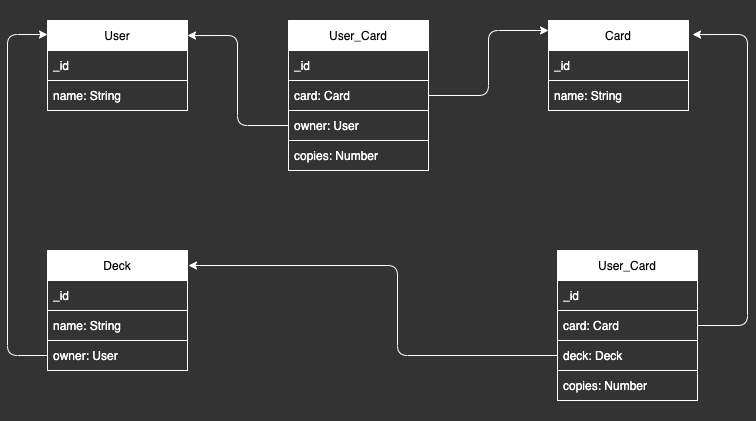

The diagram above was exported from draw.io. Its source (the exported page's mxGraphModel, read from the mxfile embedded in the PNG):
<mxGraphModel dx="805" dy="461" grid="1" gridSize="10" guides="1" tooltips="1" connect="1" arrows="1" fold="1" page="1" pageScale="1" pageWidth="850" pageHeight="1100" background="#333333" math="0" shadow="0">
  <root>
    <mxCell id="0" />
    <mxCell id="1" parent="0" />
    <mxCell id="2" value="User" style="swimlane;fontStyle=0;childLayout=stackLayout;horizontal=1;startSize=30;horizontalStack=0;resizeParent=1;resizeParentMax=0;resizeLast=0;collapsible=1;marginBottom=0;strokeColor=#FFFFFF;" parent="1" vertex="1">
      <mxGeometry x="60" y="80" width="140" height="90" as="geometry" />
    </mxCell>
    <mxCell id="3" value="_id" style="text;strokeColor=#FFFFFF;fillColor=none;align=left;verticalAlign=middle;spacingLeft=4;spacingRight=4;overflow=hidden;points=[[0,0.5],[1,0.5]];portConstraint=eastwest;rotatable=0;fontColor=#FFFFFF;" parent="2" vertex="1">
      <mxGeometry y="30" width="140" height="30" as="geometry" />
    </mxCell>
    <mxCell id="4" value="name: String" style="text;strokeColor=#FFFFFF;fillColor=none;align=left;verticalAlign=middle;spacingLeft=4;spacingRight=4;overflow=hidden;points=[[0,0.5],[1,0.5]];portConstraint=eastwest;rotatable=0;fontColor=#FFFFFF;" parent="2" vertex="1">
      <mxGeometry y="60" width="140" height="30" as="geometry" />
    </mxCell>
    <mxCell id="6" value="Card" style="swimlane;fontStyle=0;childLayout=stackLayout;horizontal=1;startSize=30;horizontalStack=0;resizeParent=1;resizeParentMax=0;resizeLast=0;collapsible=1;marginBottom=0;strokeColor=#FFFFFF;" parent="1" vertex="1">
      <mxGeometry x="561" y="80" width="140" height="90" as="geometry" />
    </mxCell>
    <mxCell id="7" value="_id" style="text;strokeColor=#FFFFFF;fillColor=none;align=left;verticalAlign=middle;spacingLeft=4;spacingRight=4;overflow=hidden;points=[[0,0.5],[1,0.5]];portConstraint=eastwest;rotatable=0;fontColor=#FFFFFF;" parent="6" vertex="1">
      <mxGeometry y="30" width="140" height="30" as="geometry" />
    </mxCell>
    <mxCell id="8" value="name: String" style="text;strokeColor=#FFFFFF;fillColor=none;align=left;verticalAlign=middle;spacingLeft=4;spacingRight=4;overflow=hidden;points=[[0,0.5],[1,0.5]];portConstraint=eastwest;rotatable=0;fontColor=#FFFFFF;" parent="6" vertex="1">
      <mxGeometry y="60" width="140" height="30" as="geometry" />
    </mxCell>
    <mxCell id="10" value="Deck" style="swimlane;fontStyle=0;childLayout=stackLayout;horizontal=1;startSize=30;horizontalStack=0;resizeParent=1;resizeParentMax=0;resizeLast=0;collapsible=1;marginBottom=0;strokeColor=#FFFFFF;" parent="1" vertex="1">
      <mxGeometry x="60" y="310" width="140" height="120" as="geometry" />
    </mxCell>
    <mxCell id="11" value="_id" style="text;strokeColor=#FFFFFF;fillColor=none;align=left;verticalAlign=middle;spacingLeft=4;spacingRight=4;overflow=hidden;points=[[0,0.5],[1,0.5]];portConstraint=eastwest;rotatable=0;fontColor=#FFFFFF;" parent="10" vertex="1">
      <mxGeometry y="30" width="140" height="30" as="geometry" />
    </mxCell>
    <mxCell id="12" value="name: String" style="text;strokeColor=#FFFFFF;fillColor=none;align=left;verticalAlign=middle;spacingLeft=4;spacingRight=4;overflow=hidden;points=[[0,0.5],[1,0.5]];portConstraint=eastwest;rotatable=0;fontColor=#FFFFFF;" parent="10" vertex="1">
      <mxGeometry y="60" width="140" height="30" as="geometry" />
    </mxCell>
    <mxCell id="13" value="owner: User" style="text;strokeColor=#FFFFFF;fillColor=none;align=left;verticalAlign=middle;spacingLeft=4;spacingRight=4;overflow=hidden;points=[[0,0.5],[1,0.5]];portConstraint=eastwest;rotatable=0;fontColor=#FFFFFF;" parent="10" vertex="1">
      <mxGeometry y="90" width="140" height="30" as="geometry" />
    </mxCell>
    <mxCell id="19" value="User_Card" style="swimlane;fontStyle=0;childLayout=stackLayout;horizontal=1;startSize=30;horizontalStack=0;resizeParent=1;resizeParentMax=0;resizeLast=0;collapsible=1;marginBottom=0;strokeColor=#FFFFFF;" parent="1" vertex="1">
      <mxGeometry x="301" y="80" width="140" height="150" as="geometry" />
    </mxCell>
    <mxCell id="20" value="_id" style="text;strokeColor=#FFFFFF;fillColor=none;align=left;verticalAlign=middle;spacingLeft=4;spacingRight=4;overflow=hidden;points=[[0,0.5],[1,0.5]];portConstraint=eastwest;rotatable=0;fontColor=#FFFFFF;" parent="19" vertex="1">
      <mxGeometry y="30" width="140" height="30" as="geometry" />
    </mxCell>
    <mxCell id="23" value="card: Card" style="text;strokeColor=#FFFFFF;fillColor=none;align=left;verticalAlign=middle;spacingLeft=4;spacingRight=4;overflow=hidden;points=[[0,0.5],[1,0.5]];portConstraint=eastwest;rotatable=0;fontColor=#FFFFFF;" parent="19" vertex="1">
      <mxGeometry y="60" width="140" height="30" as="geometry" />
    </mxCell>
    <mxCell id="21" value="owner: User" style="text;strokeColor=#FFFFFF;fillColor=none;align=left;verticalAlign=middle;spacingLeft=4;spacingRight=4;overflow=hidden;points=[[0,0.5],[1,0.5]];portConstraint=eastwest;rotatable=0;fontColor=#FFFFFF;" parent="19" vertex="1">
      <mxGeometry y="90" width="140" height="30" as="geometry" />
    </mxCell>
    <mxCell id="22" value="copies: Number" style="text;strokeColor=#FFFFFF;fillColor=none;align=left;verticalAlign=middle;spacingLeft=4;spacingRight=4;overflow=hidden;points=[[0,0.5],[1,0.5]];portConstraint=eastwest;rotatable=0;fontColor=#FFFFFF;" parent="19" vertex="1">
      <mxGeometry y="120" width="140" height="30" as="geometry" />
    </mxCell>
    <mxCell id="24" value="User_Card" style="swimlane;fontStyle=0;childLayout=stackLayout;horizontal=1;startSize=30;horizontalStack=0;resizeParent=1;resizeParentMax=0;resizeLast=0;collapsible=1;marginBottom=0;strokeColor=#FFFFFF;" parent="1" vertex="1">
      <mxGeometry x="570" y="310" width="140" height="150" as="geometry" />
    </mxCell>
    <mxCell id="25" value="_id" style="text;strokeColor=#FFFFFF;fillColor=none;align=left;verticalAlign=middle;spacingLeft=4;spacingRight=4;overflow=hidden;points=[[0,0.5],[1,0.5]];portConstraint=eastwest;rotatable=0;fontColor=#FFFFFF;" parent="24" vertex="1">
      <mxGeometry y="30" width="140" height="30" as="geometry" />
    </mxCell>
    <mxCell id="26" value="card: Card" style="text;strokeColor=#FFFFFF;fillColor=none;align=left;verticalAlign=middle;spacingLeft=4;spacingRight=4;overflow=hidden;points=[[0,0.5],[1,0.5]];portConstraint=eastwest;rotatable=0;fontColor=#FFFFFF;" parent="24" vertex="1">
      <mxGeometry y="60" width="140" height="30" as="geometry" />
    </mxCell>
    <mxCell id="27" value="deck: Deck" style="text;strokeColor=#FFFFFF;fillColor=none;align=left;verticalAlign=middle;spacingLeft=4;spacingRight=4;overflow=hidden;points=[[0,0.5],[1,0.5]];portConstraint=eastwest;rotatable=0;fontColor=#FFFFFF;" parent="24" vertex="1">
      <mxGeometry y="90" width="140" height="30" as="geometry" />
    </mxCell>
    <mxCell id="28" value="copies: Number" style="text;strokeColor=#FFFFFF;fillColor=none;align=left;verticalAlign=middle;spacingLeft=4;spacingRight=4;overflow=hidden;points=[[0,0.5],[1,0.5]];portConstraint=eastwest;rotatable=0;fontColor=#FFFFFF;" parent="24" vertex="1">
      <mxGeometry y="120" width="140" height="30" as="geometry" />
    </mxCell>
    <mxCell id="29" value="" style="endArrow=none;html=1;entryX=0;entryY=0.5;entryDx=0;entryDy=0;exitX=0;exitY=0.156;exitDx=0;exitDy=0;exitPerimeter=0;startArrow=classic;startFill=1;strokeColor=#FFFFFF;" parent="1" source="2" target="13" edge="1">
      <mxGeometry width="50" height="50" relative="1" as="geometry">
        <mxPoint x="340" y="270" as="sourcePoint" />
        <mxPoint x="390" y="220" as="targetPoint" />
        <Array as="points">
          <mxPoint x="20" y="94" />
          <mxPoint x="20" y="415" />
        </Array>
      </mxGeometry>
    </mxCell>
    <mxCell id="30" value="" style="endArrow=none;html=1;exitX=1;exitY=0.167;exitDx=0;exitDy=0;exitPerimeter=0;entryX=0;entryY=0.5;entryDx=0;entryDy=0;endFill=0;startArrow=classic;startFill=1;strokeColor=#FFFFFF;" parent="1" source="2" target="21" edge="1">
      <mxGeometry width="50" height="50" relative="1" as="geometry">
        <mxPoint x="340" y="270" as="sourcePoint" />
        <mxPoint x="390" y="220" as="targetPoint" />
        <Array as="points">
          <mxPoint x="250" y="95" />
          <mxPoint x="250" y="185" />
        </Array>
      </mxGeometry>
    </mxCell>
    <mxCell id="31" value="" style="endArrow=classic;html=1;entryX=0;entryY=0.111;entryDx=0;entryDy=0;entryPerimeter=0;exitX=1;exitY=0.5;exitDx=0;exitDy=0;startArrow=none;startFill=0;endFill=1;strokeColor=#FFFFFF;" parent="1" source="23" target="6" edge="1">
      <mxGeometry width="50" height="50" relative="1" as="geometry">
        <mxPoint x="311" y="270" as="sourcePoint" />
        <mxPoint x="361" y="220" as="targetPoint" />
        <Array as="points">
          <mxPoint x="501" y="155" />
          <mxPoint x="501" y="90" />
        </Array>
      </mxGeometry>
    </mxCell>
    <mxCell id="32" value="" style="endArrow=none;html=1;exitX=1.007;exitY=0.125;exitDx=0;exitDy=0;exitPerimeter=0;entryX=0;entryY=0.5;entryDx=0;entryDy=0;startArrow=classic;startFill=1;strokeColor=#FFFFFF;" parent="1" source="10" target="27" edge="1">
      <mxGeometry width="50" height="50" relative="1" as="geometry">
        <mxPoint x="340" y="270" as="sourcePoint" />
        <mxPoint x="390" y="220" as="targetPoint" />
        <Array as="points">
          <mxPoint x="410" y="325" />
          <mxPoint x="410" y="415" />
        </Array>
      </mxGeometry>
    </mxCell>
    <mxCell id="34" style="edgeStyle=none;html=1;exitX=1;exitY=0.5;exitDx=0;exitDy=0;entryX=1.029;entryY=0.156;entryDx=0;entryDy=0;entryPerimeter=0;strokeColor=#FFFFFF;" parent="1" source="26" target="6" edge="1">
      <mxGeometry relative="1" as="geometry">
        <Array as="points">
          <mxPoint x="760" y="385" />
          <mxPoint x="760" y="94" />
        </Array>
      </mxGeometry>
    </mxCell>
    <mxCell id="35" value="" style="rounded=0;whiteSpace=wrap;html=1;fontColor=#FFFFFF;strokeColor=none;fillColor=none;" vertex="1" parent="1">
      <mxGeometry x="151" y="60" width="440" height="10" as="geometry" />
    </mxCell>
    <mxCell id="36" value="" style="rounded=0;whiteSpace=wrap;html=1;fontColor=#FFFFFF;strokeColor=none;fillColor=none;" vertex="1" parent="1">
      <mxGeometry x="151" y="470" width="440" height="10" as="geometry" />
    </mxCell>
  </root>
</mxGraphModel>